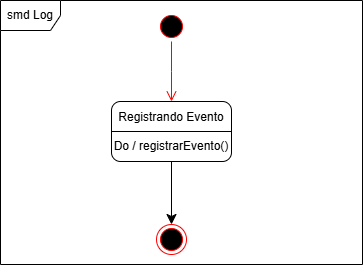

The diagram above was exported from draw.io. Its source (the exported page's mxGraphModel, read from the mxfile embedded in the PNG):
<mxGraphModel dx="1834" dy="1188" grid="0" gridSize="10" guides="1" tooltips="1" connect="1" arrows="1" fold="1" page="0" pageScale="1" pageWidth="827" pageHeight="1169" math="0" shadow="0">
  <root>
    <mxCell id="0" />
    <mxCell id="1" parent="0" />
    <mxCell id="lPrI0gOVafsKwXfN8zA--4" style="edgeStyle=none;curved=1;rounded=0;orthogonalLoop=1;jettySize=auto;html=1;exitX=0.5;exitY=1;exitDx=0;exitDy=0;entryX=0.5;entryY=0;entryDx=0;entryDy=0;fontSize=12;startSize=8;endSize=8;" parent="1" source="BbGbPTCG1Psa0JX2ZNtc-2" target="lPrI0gOVafsKwXfN8zA--3" edge="1">
      <mxGeometry relative="1" as="geometry" />
    </mxCell>
    <mxCell id="BbGbPTCG1Psa0JX2ZNtc-2" value="Registrando Evento&lt;div&gt;&lt;br&gt;&lt;/div&gt;&lt;div&gt;Do /&amp;nbsp;&lt;span style=&quot;text-align: left; background-color: initial;&quot;&gt;registrarEvento()&lt;/span&gt;&lt;/div&gt;" style="rounded=1;whiteSpace=wrap;html=1;" parent="1" vertex="1">
      <mxGeometry x="92" y="-186" width="120" height="60" as="geometry" />
    </mxCell>
    <mxCell id="BbGbPTCG1Psa0JX2ZNtc-3" value="" style="endArrow=none;html=1;rounded=0;fontSize=12;startSize=8;endSize=8;curved=1;exitX=0;exitY=0.5;exitDx=0;exitDy=0;entryX=1;entryY=0.5;entryDx=0;entryDy=0;" parent="1" source="BbGbPTCG1Psa0JX2ZNtc-2" target="BbGbPTCG1Psa0JX2ZNtc-2" edge="1">
      <mxGeometry width="50" height="50" relative="1" as="geometry">
        <mxPoint x="555" y="2" as="sourcePoint" />
        <mxPoint x="605" y="-48" as="targetPoint" />
      </mxGeometry>
    </mxCell>
    <mxCell id="lPrI0gOVafsKwXfN8zA--1" value="" style="ellipse;html=1;shape=startState;fillColor=#000000;strokeColor=#ff0000;" parent="1" vertex="1">
      <mxGeometry x="137" y="-276" width="30" height="30" as="geometry" />
    </mxCell>
    <mxCell id="lPrI0gOVafsKwXfN8zA--2" value="" style="edgeStyle=orthogonalEdgeStyle;html=1;verticalAlign=bottom;endArrow=open;endSize=8;strokeColor=#ff0000;rounded=0;fontSize=12;curved=1;" parent="1" source="lPrI0gOVafsKwXfN8zA--1" edge="1">
      <mxGeometry relative="1" as="geometry">
        <mxPoint x="152" y="-186" as="targetPoint" />
      </mxGeometry>
    </mxCell>
    <mxCell id="lPrI0gOVafsKwXfN8zA--3" value="" style="ellipse;html=1;shape=endState;fillColor=#000000;strokeColor=#ff0000;" parent="1" vertex="1">
      <mxGeometry x="137" y="-63" width="30" height="30" as="geometry" />
    </mxCell>
    <mxCell id="lPrI0gOVafsKwXfN8zA--5" value="smd Log" style="shape=umlFrame;whiteSpace=wrap;html=1;pointerEvents=0;" parent="1" vertex="1">
      <mxGeometry x="-19" y="-287" width="362" height="264" as="geometry" />
    </mxCell>
  </root>
</mxGraphModel>